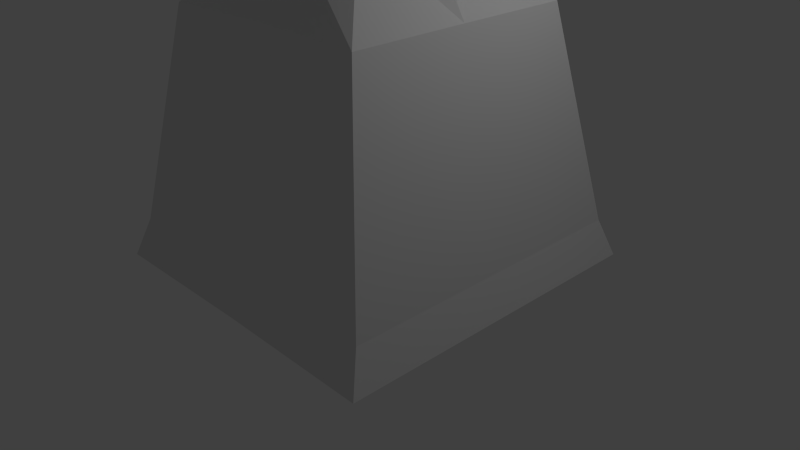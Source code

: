 # Source: Pawn_1.blend  (saved by Blender 2.76.0; exported with 4.5.12 LTS)
import bpy
from mathutils import Matrix  # noqa: F401  (used for matrix-valued properties, if any)

bpy.ops.wm.read_factory_settings(use_empty=True)
scene = bpy.context.scene
scene.name = 'Scene'

# ---- collections
col_collection_1 = bpy.data.collections.new('Collection 1'); scene.collection.children.link(col_collection_1)

# ---- materials (node trees are filled in below, after node groups)
mat_material = bpy.data.materials.new('Material')
mat_material.alpha_threshold = 0.0
mat_material.use_transparent_shadow = False
mat_material.roughness = 0.5
mat_material.line_color = (0.0, 0.0, 0.0, 1.0)

# ---- material node trees

# ---- world
world_world = bpy.data.worlds.new('World'); scene.world = world_world
world_world.color = (0.05088, 0.05088, 0.05088)
world_world.use_sun_shadow = False
world_world.sun_shadow_jitter_overblur = 0.0
world_world.cycles.sampling_method = 'MANUAL'
world_world.cycles.sample_map_resolution = 256

# ---- cameras
cam_camera = bpy.data.cameras.new('Camera')
cam_camera.clip_end = 100.0
cam_camera.lens = 35.0
cam_camera.sensor_width = 32.0
cam_camera.sensor_height = 18.0
cam_camera.ortho_scale = 7.314
cam_camera.dof.focus_distance = 0.0
cam_camera.dof.aperture_fstop = 128.0

# ---- lights
light_lamp = bpy.data.lights.new('Lamp', 'POINT')
light_lamp.transmission_factor = 0.0
light_lamp.cutoff_distance = 30.0
light_lamp.energy = 100.0
light_lamp.shadow_buffer_clip_start = 1.001
light_lamp.shadow_soft_size = 0.1
light_lamp.shadow_maximum_resolution = 0.006
light_lamp.use_absolute_resolution = True
light_lamp.cycles.use_multiple_importance_sampling = False

# ---- meshes
me_cube = bpy.data.meshes.new('Cube')
me_cube.from_pydata([(2.149, 2.186, 0.0), (2.0, 2.0, 2.0), (1.503, 1.503, 12.89), (0.6747, 0.6804, 16.49), (-2.149, 2.186, 0.0), (0.0, 2.167, 0.0), (-2.0, 2.0, 2.0), (0.0, 2.0, 2.0), (-1.503, 1.503, 12.89), (0.0, 1.433, 12.89), (-0.6747, 0.6804, 16.49), (2.19e-07, 0.9564, 16.49), (2.149, -2.186, 0.0), (2.149, 0.0, 0.0), (2.0, -2.0, 2.0), (2.0, 0.0, 2.0), (1.503, -1.503, 12.89), (1.496, 0.0, 12.89), (0.6747, -0.6804, 16.49), (0.971, -5.169e-08, 16.49), (-2.149, -2.186, 0.0), (-2.149, 0.0, 0.0), (0.0, -2.167, 0.0), (-2.0, -2.0, 2.0), (-2.0, 0.0, 2.0), (0.0, -2.0, 2.0), (-1.503, -1.503, 12.89), (-1.496, 0.0, 12.89), (0.0, -1.433, 12.89), (-0.6747, -0.6804, 16.49), (-0.971, -4.202e-08, 16.49), (1.465e-07, -0.9564, 16.49), (-0.3451, -7.988e-08, 29.34), (-0.6769, -7.988e-08, 28.94), (-0.9827, -7.988e-08, 28.29), (-1.251, -7.988e-08, 27.41), (-1.471, -7.988e-08, 26.33), (-1.634, -7.988e-08, 25.11), (-1.735, -7.988e-08, 23.78), (-1.769, -7.988e-08, 22.4), (-1.735, -7.988e-08, 21.02), (-1.634, -7.988e-08, 19.69), (-1.471, -7.988e-08, 18.47), (-1.251, -7.988e-08, 17.4), (-0.244, 0.244, 29.34), (-0.4786, 0.4786, 28.94), (-0.6948, 0.6948, 28.29), (-0.8844, 0.8844, 27.41), (-1.04, 1.04, 26.33), (-1.155, 1.155, 25.11), (-1.227, 1.227, 23.78), (-1.251, 1.251, 22.4), (-1.227, 1.227, 21.02), (-1.155, 1.155, 19.69), (-1.04, 1.04, 18.47), (-0.8844, 0.8844, 17.4), (4.116e-07, 0.3451, 29.34), (3.985e-07, 0.6769, 28.94), (3.853e-07, 0.9827, 28.29), (3.985e-07, 1.251, 27.41), (4.248e-07, 1.471, 26.33), (3.194e-07, 1.634, 25.11), (5.302e-07, 1.735, 23.78), (5.039e-07, 1.769, 22.4), (5.302e-07, 1.735, 21.02), (2.403e-07, 1.634, 19.69), (4.248e-07, 1.471, 18.47), (3.985e-07, 1.251, 17.4), (0.244, 0.244, 29.34), (0.4786, 0.4786, 28.94), (0.6948, 0.6948, 28.29), (0.8844, 0.8844, 27.41), (1.04, 1.04, 26.33), (1.155, 1.155, 25.11), (1.227, 1.227, 23.78), (1.251, 1.251, 22.4), (1.227, 1.227, 21.02), (1.155, 1.155, 19.69), (1.04, 1.04, 18.47), (0.8844, 0.8844, 17.4), (0.3451, -9.263e-08, 29.34), (0.6769, -6.975e-09, 28.94), (0.9827, -3.333e-08, 28.29), (1.251, -1.256e-07, 27.41), (1.471, -2.31e-07, 26.33), (1.634, 3.256e-08, 25.11), (1.735, -2.31e-07, 23.78), (1.769, -2.574e-07, 22.4), (1.735, -2.31e-07, 21.02), (1.634, 3.256e-08, 19.69), (1.471, -2.31e-07, 18.47), (1.251, -1.256e-07, 17.4), (0.244, -0.244, 29.34), (0.4786, -0.4786, 28.94), (0.6948, -0.6948, 28.29), (0.8844, -0.8844, 27.41), (1.04, -1.04, 26.33), (1.155, -1.155, 25.11), (1.227, -1.227, 23.78), (1.251, -1.251, 22.4), (1.227, -1.227, 21.02), (1.155, -1.155, 19.69), (1.04, -1.04, 18.47), (0.8844, -0.8844, 17.4), (3.853e-07, -0.3451, 29.34), (3.326e-07, -0.6769, 28.94), (3.326e-07, -0.9827, 28.29), (1.613e-07, -1.251, 27.41), (8.218e-08, -1.471, 26.33), (3.985e-07, -1.634, 25.11), (3.112e-09, -1.735, 23.78), (8.218e-08, -1.769, 22.4), (3.112e-09, -1.735, 21.02), (3.985e-07, -1.634, 19.69), (8.218e-08, -1.471, 18.47), (1.613e-07, -1.251, 17.4), (-0.244, -0.244, 29.34), (-0.4786, -0.4786, 28.94), (-0.6948, -0.6948, 28.29), (-0.8844, -0.8844, 27.41), (-1.04, -1.04, 26.33), (-1.155, -1.155, 25.11), (-1.227, -1.227, 23.78), (-1.251, -1.251, 22.4), (-1.227, -1.227, 21.02), (-1.155, -1.155, 19.69), (-1.04, -1.04, 18.47), (-0.8844, -0.8844, 17.4), (-1.222e-07, -3.004e-07, 29.48), (1.931e-05, -0.01967, 0.0), (1.07, -1.114, 18.23), (0.9149, -0.958, 17.16), (0.03049, -1.544, 18.23), (0.03049, -1.324, 17.16), (1.717, -0.03431, 19.52), (1.553, -0.03431, 18.29), (1.238, -1.19, 19.52), (1.123, -1.074, 18.29), (1.316, 1.264, 20.91), (1.244, 1.192, 19.59), (1.824, 0.03685, 20.91), (1.723, 0.03685, 19.59), (0.03811, 1.861, 22.37), (0.03811, 1.827, 20.99), (1.289, 1.343, 22.37), (1.265, 1.319, 20.99), (-1.265, 1.319, 23.82), (-1.289, 1.343, 22.44), (-0.03811, 1.827, 23.82), (-0.03811, 1.861, 22.44), (-1.723, 0.03685, 25.22), (-1.824, 0.03685, 23.89), (-1.244, 1.192, 25.22), (-1.316, 1.264, 23.89), (-1.553, -0.03431, 26.51), (-1.717, -0.03431, 25.29), (-1.123, -1.074, 26.51), (-1.238, -1.19, 25.29), (-0.03049, -1.324, 27.65), (-0.03049, -1.544, 26.57), (-0.9149, -0.958, 27.65), (-1.07, -1.114, 26.57), (0.7203, -0.7562, 28.58), (0.9098, -0.9457, 27.7), (0.02541, -1.044, 28.58), (0.02541, -1.312, 27.7), (0.7231, -0.01916, 29.29), (1.029, -0.01916, 28.63), (0.5249, -0.4978, 29.29), (0.7411, -0.714, 28.63), (0.2728, 0.2559, 29.72), (0.5074, 0.4906, 29.32), (0.3739, 0.01194, 29.72), (0.7057, 0.01194, 29.32), (0.004056, 0.009793, 29.88), (0.004057, 0.3549, 29.74), (0.2481, 0.2538, 29.74), (-0.004057, -0.009794, 29.88), (-0.004056, -0.3549, 29.74), (-0.2481, -0.2538, 29.74), (-0.3739, -0.01194, 29.72), (-0.7057, -0.01194, 29.32), (-0.2728, -0.2559, 29.72), (-0.5074, -0.4906, 29.32), (-0.7231, 0.01916, 29.29), (-1.029, 0.01916, 28.63), (-0.5249, 0.4978, 29.29), (-0.7411, 0.714, 28.63), (-0.7203, 0.7562, 28.58), (-0.9098, 0.9457, 27.7), (-0.02541, 1.044, 28.58), (-0.02541, 1.312, 27.7), (0.03049, 1.324, 27.65), (0.03049, 1.544, 26.57), (0.9149, 0.958, 27.65), (1.07, 1.114, 26.57), (1.123, 1.074, 26.51), (1.238, 1.19, 25.29), (1.553, 0.03431, 26.51), (1.717, 0.03431, 25.29), (1.723, -0.03685, 25.22), (1.824, -0.03685, 23.89), (1.244, -1.192, 25.22), (1.316, -1.264, 23.89), (1.265, -1.319, 23.82), (1.289, -1.343, 22.44), (0.03811, -1.827, 23.82), (0.03811, -1.861, 22.44), (-0.03811, -1.861, 22.37), (-0.03811, -1.827, 20.99), (-1.289, -1.343, 22.37), (-1.265, -1.319, 20.99), (-1.824, -0.03685, 20.91), (-1.723, -0.03685, 19.59), (-1.316, -1.264, 20.91), (-1.244, -1.192, 19.59), (-1.717, 0.03431, 19.52), (-1.553, 0.03431, 18.29), (-1.238, 1.19, 19.52), (-1.123, 1.074, 18.29), (-1.07, 1.114, 18.23), (-0.9149, 0.958, 17.16), (-0.03049, 1.544, 18.23), (-0.03049, 1.324, 17.16), (0.6992, 0.7398, 16.19), (0.02448, 1.016, 16.19), (0.02448, 1.31, 17.09), (0.9088, 0.9438, 17.09), (-0.6991, -0.7398, 16.19), (-0.02448, -1.016, 16.19), (-0.02448, -1.31, 17.09), (-0.9088, -0.9438, 17.09), (-0.01916, -0.7231, 29.29), (-0.01916, -1.029, 28.63), (-0.4978, -0.5249, 29.29), (-0.714, -0.7411, 28.63), (-0.03685, -1.723, 25.22), (-0.03685, -1.824, 23.89), (-1.192, -1.244, 25.22), (-1.264, -1.316, 23.89), (1.074, -1.123, 26.51), (1.19, -1.238, 25.29), (0.03431, -1.553, 26.51), (0.03431, -1.717, 25.29), (1.324, -0.03049, 27.65), (1.544, -0.03049, 26.57), (0.958, -0.9149, 27.65), (1.114, -1.07, 26.57), (0.7562, 0.7203, 28.58), (0.9457, 0.9098, 27.7), (1.044, 0.02541, 28.58), (1.312, 0.02541, 27.7), (0.01916, 0.7231, 29.29), (0.01916, 1.029, 28.63), (0.4978, 0.5249, 29.29), (0.714, 0.7411, 28.63), (-0.2559, 0.2728, 29.72), (-0.4906, 0.5074, 29.32), (-0.01194, 0.3739, 29.72), (-0.01194, 0.7057, 29.32), (-0.009794, 0.004056, 29.88), (-0.3549, 0.004057, 29.74), (-0.2538, 0.2481, 29.74), (0.009793, -0.004057, 29.88), (0.3549, -0.004057, 29.74), (0.2538, -0.2481, 29.74), (0.2559, -0.2728, 29.72), (0.4906, -0.5074, 29.32), (0.01194, -0.3739, 29.72), (0.01194, -0.7057, 29.32), (-1.044, -0.02541, 28.58), (-1.312, -0.02541, 27.7), (-0.7562, -0.7203, 28.58), (-0.9457, -0.9098, 27.7), (-1.324, 0.03049, 27.65), (-1.544, 0.03049, 26.57), (-0.958, 0.9149, 27.65), (-1.114, 1.07, 26.57), (-1.074, 1.123, 26.51), (-1.19, 1.238, 25.29), (-0.03431, 1.553, 26.51), (-0.03431, 1.717, 25.29), (0.03685, 1.723, 25.22), (0.03685, 1.824, 23.89), (1.192, 1.244, 25.22), (1.264, 1.316, 23.89), (-1.827, -0.03811, 23.82), (-1.861, -0.03811, 22.44), (-1.319, -1.265, 23.82), (-1.343, -1.289, 22.44), (1.319, 1.265, 23.82), (1.343, 1.289, 22.44), (1.827, 0.03811, 23.82), (1.861, 0.03811, 22.44), (1.861, -0.03811, 22.37), (1.827, -0.03811, 20.99), (1.343, -1.289, 22.37), (1.319, -1.265, 20.99), (-1.861, 0.03811, 22.37), (-1.827, 0.03811, 20.99), (-1.343, 1.289, 22.37), (-1.319, 1.265, 20.99), (-1.264, 1.316, 20.91), (-1.192, 1.244, 19.59), (-0.03685, 1.824, 20.91), (-0.03685, 1.723, 19.59), (0.03431, 1.717, 19.52), (0.03431, 1.553, 18.29), (1.19, 1.238, 19.52), (1.074, 1.123, 18.29), (1.114, 1.07, 18.23), (0.958, 0.9149, 17.16), (1.544, 0.03049, 18.23), (1.324, 0.03049, 17.16), (-0.03431, -1.717, 19.52), (-0.03431, -1.553, 18.29), (-1.19, -1.238, 19.52), (-1.074, -1.123, 18.29), (-1.544, -0.03049, 18.23), (-1.324, -0.03049, 17.16), (-1.114, -1.07, 18.23), (-0.958, -0.9149, 17.16), (-0.7345, 0.7057, 16.19), (-1.031, 0.02535, 16.19), (-1.311, 0.02535, 17.1), (-0.9442, 0.9097, 17.1), (0.7345, -0.7057, 16.19), (1.031, -0.02535, 16.19), (0.9442, -0.9097, 17.1), (1.311, -0.02535, 17.1), (1.264, -1.316, 20.91), (1.192, -1.244, 19.59), (0.03685, -1.824, 20.91), (0.03685, -1.723, 19.59)], [], [(0, 1, 15, 13), (1, 0, 5, 7), (15, 1, 2, 17), (1, 7, 9, 2), (17, 2, 3, 19), (2, 9, 11, 3), (4, 21, 24, 6), (6, 7, 5, 4), (24, 27, 8, 6), (6, 8, 9, 7), (27, 30, 10, 8), (8, 10, 11, 9), (12, 13, 15, 14), (14, 25, 22, 12), (15, 17, 16, 14), (14, 16, 28, 25), (17, 19, 18, 16), (16, 18, 31, 28), (20, 23, 24, 21), (23, 20, 22, 25), (24, 23, 26, 27), (23, 25, 28, 26), (27, 26, 29, 30), (26, 28, 31, 29), (29, 127, 43, 30), (31, 115, 230, 229), (21, 129, 22, 20), (4, 5, 129, 21), (13, 12, 22, 129), (13, 129, 5, 0), (30, 43, 324, 323), (11, 10, 55, 67), (11, 67, 226, 225), (19, 3, 79, 91), (19, 91, 329, 327), (31, 18, 103, 115), (78, 77, 89, 90), (77, 78, 309, 308), (54, 53, 65, 66), (41, 53, 218, 216), (42, 126, 125, 41), (126, 114, 315, 317), (102, 101, 113, 114), (101, 102, 137, 136), (76, 64, 143, 145), (52, 51, 63, 64), (51, 52, 301, 300), (40, 124, 123, 39), (112, 111, 208, 209), (100, 99, 111, 112), (99, 100, 297, 296), (76, 75, 87, 88), (74, 73, 85, 86), (62, 61, 282, 283), (50, 49, 61, 62), (38, 37, 150, 151), (38, 122, 121, 37), (109, 121, 238, 236), (98, 97, 109, 110), (97, 98, 203, 202), (72, 71, 83, 84), (59, 71, 194, 192), (48, 47, 59, 60), (35, 47, 276, 274), (36, 120, 119, 35), (120, 108, 159, 161), (96, 95, 107, 108), (83, 95, 246, 244), (94, 93, 105, 106), (94, 82, 167, 169), (70, 69, 81, 82), (69, 70, 255, 254), (46, 45, 57, 58), (33, 45, 186, 184), (34, 118, 117, 33), (106, 105, 232, 233), (32, 116, 128), (116, 104, 178, 179), (92, 128, 104), (92, 80, 264, 265), (68, 128, 80), (68, 56, 175, 176), (44, 32, 261, 262), (44, 128, 56), (93, 92, 266, 267), (105, 104, 116, 117), (117, 116, 182, 183), (33, 32, 44, 45), (56, 57, 259, 258), (57, 56, 68, 69), (69, 68, 170, 171), (81, 80, 92, 93), (83, 82, 94, 95), (82, 83, 251, 250), (59, 58, 70, 71), (47, 46, 188, 189), (35, 34, 46, 47), (35, 119, 273, 271), (107, 106, 118, 119), (95, 94, 162, 163), (109, 97, 241, 243), (85, 84, 96, 97), (84, 85, 199, 198), (61, 60, 72, 73), (49, 48, 278, 279), (37, 36, 48, 49), (121, 120, 156, 157), (109, 108, 120, 121), (111, 110, 122, 123), (98, 110, 206, 204), (87, 86, 98, 99), (87, 75, 291, 293), (63, 62, 74, 75), (51, 50, 146, 147), (39, 38, 50, 51), (122, 38, 286, 288), (124, 40, 212, 214), (113, 112, 124, 125), (101, 100, 330, 331), (89, 88, 100, 101), (88, 89, 141, 140), (65, 64, 76, 77), (64, 65, 305, 304), (41, 40, 52, 53), (43, 42, 54, 55), (66, 67, 223, 222), (67, 66, 78, 79), (79, 78, 310, 311), (91, 90, 102, 103), (115, 103, 131, 133), (127, 115, 114, 126), (42, 43, 319, 318), (131, 130, 132, 133), (102, 114, 132, 130), (103, 102, 130, 131), (114, 115, 133, 132), (135, 134, 136, 137), (102, 90, 135, 137), (90, 89, 134, 135), (89, 101, 136, 134), (139, 138, 140, 141), (89, 77, 139, 141), (76, 88, 140, 138), (77, 76, 138, 139), (143, 142, 144, 145), (75, 76, 145, 144), (63, 75, 144, 142), (64, 63, 142, 143), (147, 146, 148, 149), (50, 62, 148, 146), (62, 63, 149, 148), (63, 51, 147, 149), (151, 150, 152, 153), (50, 38, 151, 153), (49, 50, 153, 152), (37, 49, 152, 150), (155, 157, 156, 154), (120, 36, 154, 156), (36, 37, 155, 154), (37, 121, 157, 155), (159, 158, 160, 161), (108, 107, 158, 159), (119, 120, 161, 160), (107, 119, 160, 158), (163, 162, 164, 165), (106, 107, 165, 164), (94, 106, 164, 162), (107, 95, 163, 165), (167, 166, 168, 169), (82, 81, 166, 167), (93, 94, 169, 168), (81, 93, 168, 166), (171, 170, 172, 173), (81, 69, 171, 173), (80, 81, 173, 172), (68, 80, 172, 170), (175, 174, 176), (128, 68, 176, 174), (56, 128, 174, 175), (178, 177, 179), (128, 116, 179, 177), (104, 128, 177, 178), (181, 183, 182, 180), (32, 33, 181, 180), (116, 32, 180, 182), (33, 117, 183, 181), (185, 184, 186, 187), (34, 33, 184, 185), (46, 34, 185, 187), (45, 46, 187, 186), (189, 188, 190, 191), (59, 47, 189, 191), (58, 59, 191, 190), (46, 58, 190, 188), (193, 192, 194, 195), (71, 72, 195, 194), (72, 60, 193, 195), (60, 59, 192, 193), (197, 196, 198, 199), (72, 84, 198, 196), (73, 72, 196, 197), (85, 73, 197, 199), (201, 200, 202, 203), (85, 97, 202, 200), (86, 85, 200, 201), (98, 86, 201, 203), (205, 204, 206, 207), (111, 99, 205, 207), (99, 98, 204, 205), (110, 111, 207, 206), (209, 208, 210, 211), (111, 123, 210, 208), (123, 124, 211, 210), (124, 112, 209, 211), (213, 215, 214, 212), (125, 124, 214, 215), (41, 125, 215, 213), (40, 41, 213, 212), (217, 216, 218, 219), (53, 54, 219, 218), (54, 42, 217, 219), (42, 41, 216, 217), (221, 220, 222, 223), (67, 55, 221, 223), (55, 54, 220, 221), (54, 66, 222, 220), (224, 225, 226, 227), (3, 11, 225, 224), (79, 3, 224, 227), (67, 79, 227, 226), (228, 229, 230, 231), (127, 29, 228, 231), (115, 127, 231, 230), (29, 31, 229, 228), (233, 232, 234, 235), (117, 118, 235, 234), (105, 117, 234, 232), (118, 106, 233, 235), (237, 236, 238, 239), (121, 122, 239, 238), (122, 110, 237, 239), (110, 109, 236, 237), (241, 240, 242, 243), (97, 96, 240, 241), (108, 109, 243, 242), (96, 108, 242, 240), (245, 244, 246, 247), (84, 83, 244, 245), (96, 84, 245, 247), (95, 96, 247, 246), (249, 248, 250, 251), (70, 82, 250, 248), (71, 70, 248, 249), (83, 71, 249, 251), (253, 252, 254, 255), (70, 58, 253, 255), (58, 57, 252, 253), (57, 69, 254, 252), (257, 256, 258, 259), (44, 56, 258, 256), (45, 44, 256, 257), (57, 45, 257, 259), (261, 260, 262), (128, 44, 262, 260), (32, 128, 260, 261), (264, 263, 265), (128, 92, 265, 263), (80, 128, 263, 264), (267, 266, 268, 269), (104, 105, 269, 268), (105, 93, 267, 269), (92, 104, 268, 266), (271, 273, 272, 270), (119, 118, 272, 273), (118, 34, 270, 272), (34, 35, 271, 270), (275, 274, 276, 277), (36, 35, 274, 275), (48, 36, 275, 277), (47, 48, 277, 276), (279, 278, 280, 281), (60, 61, 281, 280), (48, 60, 280, 278), (61, 49, 279, 281), (283, 282, 284, 285), (61, 73, 284, 282), (73, 74, 285, 284), (74, 62, 283, 285), (287, 289, 288, 286), (123, 122, 288, 289), (38, 39, 287, 286), (39, 123, 289, 287), (291, 290, 292, 293), (86, 87, 293, 292), (74, 86, 292, 290), (75, 74, 290, 291), (295, 294, 296, 297), (87, 99, 296, 294), (100, 88, 295, 297), (88, 87, 294, 295), (299, 298, 300, 301), (39, 51, 300, 298), (40, 39, 298, 299), (52, 40, 299, 301), (303, 302, 304, 305), (65, 53, 303, 305), (53, 52, 302, 303), (52, 64, 304, 302), (307, 306, 308, 309), (65, 77, 308, 306), (66, 65, 306, 307), (78, 66, 307, 309), (311, 310, 312, 313), (78, 90, 312, 310), (90, 91, 313, 312), (91, 79, 311, 313), (315, 314, 316, 317), (125, 126, 317, 316), (113, 125, 316, 314), (114, 113, 314, 315), (319, 321, 320, 318), (43, 127, 321, 319), (126, 42, 318, 320), (127, 126, 320, 321), (322, 323, 324, 325), (10, 30, 323, 322), (55, 10, 322, 325), (43, 55, 325, 324), (327, 329, 328, 326), (91, 103, 328, 329), (18, 19, 327, 326), (103, 18, 326, 328), (331, 330, 332, 333), (112, 113, 333, 332), (100, 112, 332, 330), (113, 101, 331, 333)])
me_cube.materials.append(mat_material)
me_cube.use_remesh_preserve_volume = False
me_cube.use_remesh_preserve_attributes = False
me_cube.use_mirror_vertex_groups = False
me_cube.update()

# ---- objects
ob_cube = bpy.data.objects.new('Cube', me_cube)
ob_lamp = bpy.data.objects.new('Lamp', light_lamp)
ob_camera = bpy.data.objects.new('Camera', cam_camera)

# ---- transforms, parenting, visibility, modifiers, constraints
ob_cube.location = (0.0, 0.0, 0.0)
ob_cube.scale = (1.0, 1.0, 0.25)
ob_cube.lock_rotations_4d = False
ob_cube.empty_display_type = 'ARROWS'
ob_cube.lineart.crease_threshold = 0.0
ob_lamp.location = (4.076, 1.005, 5.904)
ob_lamp.rotation_euler = (0.6503, 0.05522, 1.866)
ob_lamp.lock_rotations_4d = False
ob_lamp.empty_display_type = 'ARROWS'
ob_lamp.color = (0.0, 0.0, 0.0, 0.0)
ob_lamp.lineart.crease_threshold = 0.0
ob_camera.location = (7.481, -6.508, 5.344)
ob_camera.rotation_euler = (1.109, 0.01082, 0.8149)
ob_camera.lock_rotations_4d = False
ob_camera.empty_display_type = 'ARROWS'
ob_camera.color = (0.0, 0.0, 0.0, 0.0)
ob_camera.display_type = 'WIRE'
ob_camera.lineart.crease_threshold = 0.0

# ---- collection membership
col_collection_1.objects.link(ob_cube)
col_collection_1.objects.link(ob_lamp)
col_collection_1.objects.link(ob_camera)

# ---- scene / render settings (as saved in the file)
scene.camera = ob_camera
scene.frame_start = 1; scene.frame_end = 250; scene.frame_set(1)
scene.render.engine = 'BLENDER_EEVEE_NEXT'
scene.render.resolution_percentage = 50
scene.render.dither_intensity = 0.0
scene.cycles.use_denoising = False
scene.cycles.samples = 10
scene.cycles.sampling_pattern = 'TABULATED_SOBOL'
scene.cycles.light_sampling_threshold = 0.0
scene.cycles.use_adaptive_sampling = False
scene.cycles.use_light_tree = False
scene.cycles.blur_glossy = 0.0
scene.cycles.pixel_filter_type = 'GAUSSIAN'
scene.cycles.sample_clamp_indirect = 0.0
scene.view_settings.view_transform = 'Standard'
bpy.context.view_layer.update()
